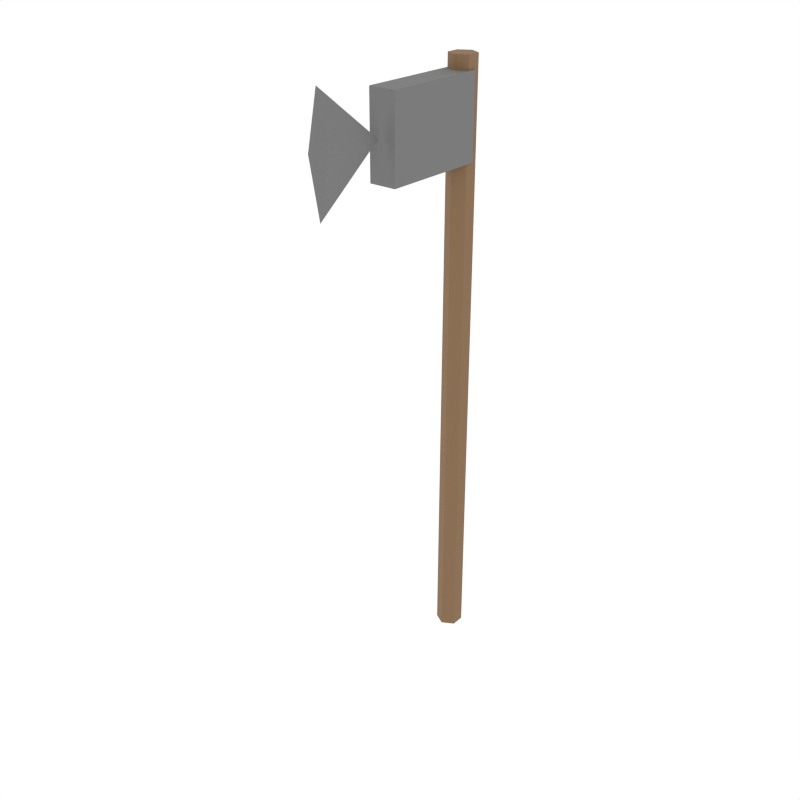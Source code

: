 # Source: iron_axe.blend  (saved by Blender 5.1.30; exported with 4.5.12 LTS)
import bpy
from mathutils import Matrix  # noqa: F401  (used for matrix-valued properties, if any)

bpy.ops.wm.read_factory_settings(use_empty=True)
scene = bpy.context.scene
scene.name = 'Scene'

# ---- collections
col_collection_1 = bpy.data.collections.new('Collection 1'); scene.collection.children.link(col_collection_1)

# ---- materials (node trees are filled in below, after node groups)
mat_woodhandle = bpy.data.materials.new('WoodHandle')
mat_ironhead = bpy.data.materials.new('IronHead')

# ---- material node trees
mat_woodhandle.use_nodes = True; mat_woodhandle.node_tree.nodes.clear()
_N = mat_woodhandle.node_tree.nodes; _L = mat_woodhandle.node_tree.links
n0 = _N.new('ShaderNodeBsdfPrincipled'); n0.name = 'Principled BSDF'; n0.location = (-200, 100)
n0.inputs[0].default_value = (0.2392, 0.1412, 0.07059, 1.0)
n0.inputs[2].default_value = 0.9
n1 = _N.new('ShaderNodeOutputMaterial'); n1.name = 'Material Output'; n1.location = (200, 100)
_L.new(n0.outputs[0], n1.inputs[0])
n1.is_active_output = True
mat_ironhead.use_nodes = True; mat_ironhead.node_tree.nodes.clear()
_N = mat_ironhead.node_tree.nodes; _L = mat_ironhead.node_tree.links
n0 = _N.new('ShaderNodeBsdfPrincipled'); n0.name = 'Principled BSDF'; n0.location = (-200, 100)
n0.inputs[0].default_value = (0.1765, 0.1765, 0.1765, 1.0)
n0.inputs[2].default_value = 0.9
n1 = _N.new('ShaderNodeOutputMaterial'); n1.name = 'Material Output'; n1.location = (200, 100)
_L.new(n0.outputs[0], n1.inputs[0])
n1.is_active_output = True

# ---- world
world_world = bpy.data.worlds.new('World'); scene.world = world_world
world_world.use_nodes = True; world_world.node_tree.nodes.clear()
_N = world_world.node_tree.nodes; _L = world_world.node_tree.links
n0 = _N.new('ShaderNodeOutputWorld'); n0.name = 'World Output'; n0.location = (280, 0)
n1 = _N.new('ShaderNodeBackground'); n1.name = 'Background'; n1.location = (0, 0)
n1.inputs[0].default_value = (1.0, 1.0, 1.0, 1.0)
n2 = _N.new('NodeFrame'); n2.name = 'Frame'; n2.location = (0, 0)
n2.label = 'Versioning: Use Nodes was removed'
n2.width = 150
n0.parent = n2
n1.parent = n2
_L.new(n1.outputs[0], n0.inputs[0])
n0.is_active_output = True
world_world.color = (1.0, 1.0, 1.0)
world_world.use_sun_shadow = False
world_world.sun_shadow_jitter_overblur = 0.0
world_world.cycles.sampling_method = 'NONE'
world_world.cycles.sample_map_resolution = 256

# ---- meshes
me_cylinder_042 = bpy.data.meshes.new('Cylinder.042')
me_cylinder_042.from_pydata([(0.0, 0.02, -0.45), (0.0, 0.02, 0.45), (0.01732, 0.01, -0.45), (0.01732, 0.01, 0.45), (0.01732, -0.01, -0.45), (0.01732, -0.01, 0.45), (0.0, -0.02, -0.45), (0.0, -0.02, 0.45), (-0.01732, -0.01, -0.45), (-0.01732, -0.01, 0.45), (-0.01732, 0.01, -0.45), (-0.01732, 0.01, 0.45)], [], [(0, 1, 3, 2), (2, 3, 5, 4), (4, 5, 7, 6), (6, 7, 9, 8), (3, 1, 11, 9, 7, 5), (8, 9, 11, 10), (10, 11, 1, 0), (0, 2, 4, 6, 8, 10)])
_uv = me_cylinder_042.uv_layers.new(name='UVMap')
_uv.uv.foreach_set('vector', [1.0, 0.5, 1.0, 1.0, 0.8333, 1.0, 0.8333, 0.5, 0.8333, 0.5, 0.8333, 1.0, 0.6667, 1.0, 0.6667, 0.5, 0.6667, 0.5, 0.6667, 1.0, 0.5, 1.0, 0.5, 0.5, 0.5, 0.5, 0.5, 1.0, 0.3333, 1.0, 0.3333, 0.5, 0.4578, 0.37, 0.25, 0.49, 0.04215, 0.37, 0.04215, 0.13, 0.25, 0.01, 0.4578, 0.13, 0.3333, 0.5, 0.3333, 1.0, 0.1667, 1.0, 0.1667, 0.5, 0.1667, 0.5, 0.1667, 1.0, -8.941e-08, 1.0, -8.941e-08, 0.5, 0.75, 0.49, 0.9578, 0.37, 0.9578, 0.13, 0.75, 0.01, 0.5422, 0.13, 0.5422, 0.37])
me_cylinder_042.materials.append(mat_woodhandle)
me_cylinder_042.update()
me_cube_035 = bpy.data.meshes.new('Cube.035')
me_cube_035.from_pydata([(-0.02, -0.08, -0.06), (-0.02, -0.08, 0.06), (-0.02, 0.08, -0.06), (-0.02, 0.08, 0.06), (0.02, -0.08, -0.06), (0.02, -0.08, 0.06), (0.02, 0.08, -0.06), (0.02, 0.08, 0.06)], [], [(0, 1, 3, 2), (2, 3, 7, 6), (6, 7, 5, 4), (4, 5, 1, 0), (2, 6, 4, 0), (7, 3, 1, 5)])
_uv = me_cube_035.uv_layers.new(name='UVMap')
_uv.uv.foreach_set('vector', [0.375, 0.0, 0.625, 0.0, 0.625, 0.25, 0.375, 0.25, 0.375, 0.25, 0.625, 0.25, 0.625, 0.5, 0.375, 0.5, 0.375, 0.5, 0.625, 0.5, 0.625, 0.75, 0.375, 0.75, 0.375, 0.75, 0.625, 0.75, 0.625, 1.0, 0.375, 1.0, 0.125, 0.5, 0.375, 0.5, 0.375, 0.75, 0.125, 0.75, 0.625, 0.5, 0.875, 0.5, 0.875, 0.75, 0.625, 0.75])
me_cube_035.materials.append(mat_ironhead)
me_cube_035.update()
me_cone_021 = bpy.data.meshes.new('Cone.021')
me_cone_021.from_pydata([(0.0, -0.0525, -0.08), (0.016, -0.0525, 2.295e-09), (0.0, -0.0525, 0.08), (-0.016, -0.0525, 2.295e-09), (0.0, 0.0525, -2.295e-09)], [], [(0, 4, 1), (1, 4, 2), (0, 1, 2, 3), (2, 4, 3), (3, 4, 0)])
_uv = me_cone_021.uv_layers.new(name='UVMap')
_uv.uv.foreach_set('vector', [0.25, 0.49, 0.25, 0.25, 0.49, 0.25, 0.49, 0.25, 0.25, 0.25, 0.25, 0.01, 0.75, 0.49, 0.99, 0.25, 0.75, 0.01, 0.51, 0.25, 0.25, 0.01, 0.25, 0.25, 0.01, 0.25, 0.01, 0.25, 0.25, 0.25, 0.25, 0.49])
me_cone_021.materials.append(mat_ironhead)
me_cone_021.update()

# ---- objects
ob_cylinder = bpy.data.objects.new('Cylinder', me_cylinder_042)
ob_cube = bpy.data.objects.new('Cube', me_cube_035)
ob_cone = bpy.data.objects.new('Cone', me_cone_021)

# ---- transforms, parenting, visibility, modifiers, constraints
ob_cylinder.location = (0.0, 0.0, 0.45)
ob_cube.location = (0.0, -0.08, 0.82)
ob_cone.location = (0.0, -0.22, 0.82)

# ---- collection membership
scene.collection.objects.link(ob_cylinder)
scene.collection.objects.link(ob_cube)
scene.collection.objects.link(ob_cone)

# ---- scene / render settings (as saved in the file)
scene.frame_start = 1; scene.frame_end = 250; scene.frame_set(0)
scene.render.engine = 'CYCLES'
scene.render.resolution_x = 1000
scene.render.resolution_y = 1000
scene.render.dither_intensity = 0.0
scene.render.bake_type = 'DISPLACEMENT'
scene.render.bake_bias = 0.0
scene.render.bake_samples = 0
scene.cycles.samples = 200
scene.cycles.sampling_pattern = 'TABULATED_SOBOL'
scene.cycles.light_sampling_threshold = 0.0
scene.cycles.use_adaptive_sampling = False
scene.cycles.use_light_tree = False
scene.cycles.caustics_reflective = False
scene.cycles.caustics_refractive = False
scene.cycles.blur_glossy = 0.0
scene.cycles.max_bounces = 2
scene.cycles.pixel_filter_type = 'GAUSSIAN'
scene.cycles.sample_clamp_indirect = 0.0
scene.view_settings.view_transform = 'Standard'
bpy.context.view_layer.update()

# ---- added for rendering (the .blend has no active camera): camera
cam_auto = bpy.data.cameras.new('AutoCamera')
cam_auto.lens = 50.0
cam_auto.sensor_width = 36.0
cam_auto.clip_end = 1000.0
ob_auto_camera = bpy.data.objects.new('AutoCamera', cam_auto)
scene.collection.objects.link(ob_auto_camera)
ob_auto_camera.location = (0.876357, -1.17788, 1.15109)
ob_auto_camera.rotation_euler = (1.09748, -7.21219e-08, 0.694738)
scene.camera = ob_auto_camera
bpy.context.view_layer.update()
